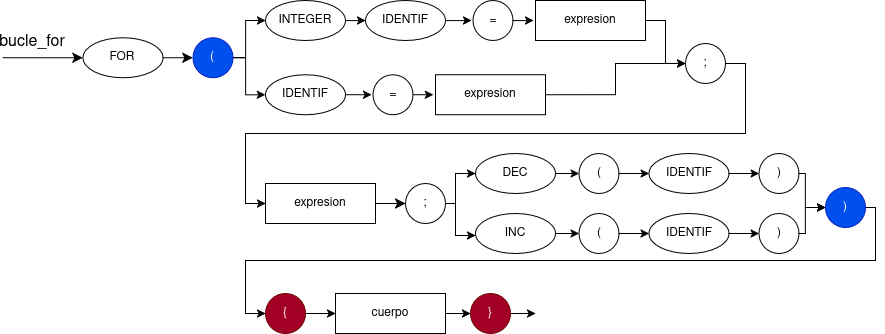

The diagram above was exported from draw.io. Its source (the exported page's mxGraphModel, read from the mxfile embedded in the PNG):
<mxGraphModel dx="-385" dy="-924" grid="1" gridSize="10" guides="1" tooltips="1" connect="1" arrows="1" fold="1" page="1" pageScale="1" pageWidth="827" pageHeight="1169" math="0" shadow="0">
  <root>
    <mxCell id="0" />
    <mxCell id="1" parent="0" />
    <mxCell id="qWlWauTJVM-Ps-hnZYO--130" parent="1" style="text;html=1;whiteSpace=wrap;strokeColor=none;fillColor=none;align=center;verticalAlign=middle;rounded=0;fontSize=16;" value="&lt;div&gt;bucle_for&lt;/div&gt;" vertex="1">
      <mxGeometry height="30" width="60" x="1117.3846153846152" y="1594.1538461538462" as="geometry" />
    </mxCell>
    <mxCell id="qWlWauTJVM-Ps-hnZYO--131" edge="1" parent="1" source="qWlWauTJVM-Ps-hnZYO--132" style="edgeStyle=none;curved=1;rounded=0;orthogonalLoop=1;jettySize=auto;html=1;exitX=1;exitY=0.5;exitDx=0;exitDy=0;entryX=0;entryY=0.5;entryDx=0;entryDy=0;fontSize=12;startSize=8;endSize=8;" target="qWlWauTJVM-Ps-hnZYO--135">
      <mxGeometry relative="1" as="geometry" />
    </mxCell>
    <mxCell id="qWlWauTJVM-Ps-hnZYO--132" parent="1" style="ellipse;whiteSpace=wrap;html=1;" value="FOR" vertex="1">
      <mxGeometry height="40" width="80" x="1197.3846153846152" y="1604.1505128205129" as="geometry" />
    </mxCell>
    <mxCell id="qWlWauTJVM-Ps-hnZYO--133" edge="1" parent="1" source="qWlWauTJVM-Ps-hnZYO--132" style="edgeStyle=none;curved=1;rounded=0;orthogonalLoop=1;jettySize=auto;html=1;exitX=0;exitY=0.5;exitDx=0;exitDy=0;fontSize=12;startSize=8;endSize=8;endArrow=none;endFill=0;startArrow=classic;startFill=1;">
      <mxGeometry relative="1" as="geometry">
        <mxPoint x="1117.3846153846152" y="1624.1505128205129" as="targetPoint" />
      </mxGeometry>
    </mxCell>
    <mxCell id="jAvmw-PDBwPB92yr81rf-20" edge="1" parent="1" source="qWlWauTJVM-Ps-hnZYO--135" style="edgeStyle=orthogonalEdgeStyle;rounded=0;orthogonalLoop=1;jettySize=auto;html=1;exitX=1;exitY=0.5;exitDx=0;exitDy=0;entryX=0;entryY=0.5;entryDx=0;entryDy=0;" target="jAvmw-PDBwPB92yr81rf-6">
      <mxGeometry relative="1" as="geometry">
        <Array as="points">
          <mxPoint x="1360" y="1624" />
          <mxPoint x="1360" y="1587" />
        </Array>
      </mxGeometry>
    </mxCell>
    <mxCell id="jAvmw-PDBwPB92yr81rf-21" edge="1" parent="1" source="qWlWauTJVM-Ps-hnZYO--135" style="edgeStyle=orthogonalEdgeStyle;rounded=0;orthogonalLoop=1;jettySize=auto;html=1;exitX=1;exitY=0.5;exitDx=0;exitDy=0;entryX=0;entryY=0.5;entryDx=0;entryDy=0;" target="jAvmw-PDBwPB92yr81rf-15">
      <mxGeometry relative="1" as="geometry">
        <Array as="points">
          <mxPoint x="1360" y="1624" />
          <mxPoint x="1360" y="1661" />
        </Array>
      </mxGeometry>
    </mxCell>
    <mxCell id="qWlWauTJVM-Ps-hnZYO--135" parent="1" style="ellipse;whiteSpace=wrap;html=1;fillColor=#0050ef;fontColor=#ffffff;strokeColor=#001DBC;" value="(" vertex="1">
      <mxGeometry height="40" width="40" x="1307.3846153846152" y="1604.1538461538462" as="geometry" />
    </mxCell>
    <mxCell id="jAvmw-PDBwPB92yr81rf-53" edge="1" parent="1" source="qWlWauTJVM-Ps-hnZYO--136" style="edgeStyle=orthogonalEdgeStyle;rounded=0;orthogonalLoop=1;jettySize=auto;html=1;exitX=1;exitY=0.5;exitDx=0;exitDy=0;entryX=0;entryY=0.5;entryDx=0;entryDy=0;" target="jAvmw-PDBwPB92yr81rf-3">
      <mxGeometry relative="1" as="geometry" />
    </mxCell>
    <mxCell id="qWlWauTJVM-Ps-hnZYO--136" parent="1" style="ellipse;whiteSpace=wrap;html=1;" value=";" vertex="1">
      <mxGeometry height="40" width="40" x="1800.004615384615" y="1610.003846153846" as="geometry" />
    </mxCell>
    <mxCell id="jAvmw-PDBwPB92yr81rf-41" edge="1" parent="1" source="jAvmw-PDBwPB92yr81rf-1" style="edgeStyle=orthogonalEdgeStyle;rounded=0;orthogonalLoop=1;jettySize=auto;html=1;exitX=1;exitY=0.5;exitDx=0;exitDy=0;entryX=0;entryY=0.5;entryDx=0;entryDy=0;" target="jAvmw-PDBwPB92yr81rf-27">
      <mxGeometry relative="1" as="geometry">
        <Array as="points">
          <mxPoint x="1570" y="1770" />
          <mxPoint x="1570" y="1740" />
        </Array>
      </mxGeometry>
    </mxCell>
    <mxCell id="jAvmw-PDBwPB92yr81rf-1" parent="1" style="ellipse;whiteSpace=wrap;html=1;" value=";" vertex="1">
      <mxGeometry height="40" width="40" x="1519.9999999999998" y="1750" as="geometry" />
    </mxCell>
    <mxCell id="jAvmw-PDBwPB92yr81rf-2" edge="1" parent="1" source="jAvmw-PDBwPB92yr81rf-3" style="edgeStyle=none;curved=1;rounded=0;orthogonalLoop=1;jettySize=auto;html=1;exitX=1;exitY=0.5;exitDx=0;exitDy=0;entryX=0;entryY=0.5;entryDx=0;entryDy=0;fontSize=12;startSize=8;endSize=8;" target="jAvmw-PDBwPB92yr81rf-1">
      <mxGeometry relative="1" as="geometry" />
    </mxCell>
    <mxCell id="jAvmw-PDBwPB92yr81rf-3" parent="1" style="rounded=0;whiteSpace=wrap;html=1;" value="expresion" vertex="1">
      <mxGeometry height="40" width="110" x="1380" y="1750" as="geometry" />
    </mxCell>
    <mxCell id="jAvmw-PDBwPB92yr81rf-10" edge="1" parent="1" source="jAvmw-PDBwPB92yr81rf-6" style="edgeStyle=orthogonalEdgeStyle;rounded=0;orthogonalLoop=1;jettySize=auto;html=1;exitX=1;exitY=0.5;exitDx=0;exitDy=0;entryX=0;entryY=0.5;entryDx=0;entryDy=0;" target="jAvmw-PDBwPB92yr81rf-7">
      <mxGeometry relative="1" as="geometry" />
    </mxCell>
    <mxCell id="jAvmw-PDBwPB92yr81rf-6" parent="1" style="ellipse;whiteSpace=wrap;html=1;" value="INTEGER" vertex="1">
      <mxGeometry height="40" width="80" x="1380" y="1567.08" as="geometry" />
    </mxCell>
    <mxCell id="jAvmw-PDBwPB92yr81rf-7" parent="1" style="ellipse;whiteSpace=wrap;html=1;" value="IDENTIF" vertex="1">
      <mxGeometry height="40" width="80" x="1480" y="1567.08" as="geometry" />
    </mxCell>
    <mxCell id="jAvmw-PDBwPB92yr81rf-8" parent="1" style="ellipse;whiteSpace=wrap;html=1;" value="=" vertex="1">
      <mxGeometry height="40" width="40" x="1587.62" y="1567.08" as="geometry" />
    </mxCell>
    <mxCell id="jAvmw-PDBwPB92yr81rf-22" edge="1" parent="1" source="jAvmw-PDBwPB92yr81rf-9" style="edgeStyle=orthogonalEdgeStyle;rounded=0;orthogonalLoop=1;jettySize=auto;html=1;exitX=1;exitY=0.5;exitDx=0;exitDy=0;entryX=0;entryY=0.5;entryDx=0;entryDy=0;" target="qWlWauTJVM-Ps-hnZYO--136">
      <mxGeometry relative="1" as="geometry" />
    </mxCell>
    <mxCell id="jAvmw-PDBwPB92yr81rf-9" parent="1" style="rounded=0;whiteSpace=wrap;html=1;" value="expresion" vertex="1">
      <mxGeometry height="40" width="110" x="1650" y="1567.08" as="geometry" />
    </mxCell>
    <mxCell id="jAvmw-PDBwPB92yr81rf-11" edge="1" parent="1" source="jAvmw-PDBwPB92yr81rf-7" style="edgeStyle=orthogonalEdgeStyle;rounded=0;orthogonalLoop=1;jettySize=auto;html=1;exitX=1;exitY=0.5;exitDx=0;exitDy=0;entryX=-0.04;entryY=0.479;entryDx=0;entryDy=0;entryPerimeter=0;" target="jAvmw-PDBwPB92yr81rf-8">
      <mxGeometry relative="1" as="geometry" />
    </mxCell>
    <mxCell id="jAvmw-PDBwPB92yr81rf-12" edge="1" parent="1" source="jAvmw-PDBwPB92yr81rf-8" style="edgeStyle=orthogonalEdgeStyle;rounded=0;orthogonalLoop=1;jettySize=auto;html=1;exitX=1;exitY=0.5;exitDx=0;exitDy=0;entryX=-0.018;entryY=0.509;entryDx=0;entryDy=0;entryPerimeter=0;" target="jAvmw-PDBwPB92yr81rf-9">
      <mxGeometry relative="1" as="geometry" />
    </mxCell>
    <mxCell id="jAvmw-PDBwPB92yr81rf-15" parent="1" style="ellipse;whiteSpace=wrap;html=1;" value="IDENTIF" vertex="1">
      <mxGeometry height="40" width="80" x="1380" y="1641.23" as="geometry" />
    </mxCell>
    <mxCell id="jAvmw-PDBwPB92yr81rf-16" parent="1" style="ellipse;whiteSpace=wrap;html=1;" value="=" vertex="1">
      <mxGeometry height="40" width="40" x="1487.62" y="1641.23" as="geometry" />
    </mxCell>
    <mxCell id="jAvmw-PDBwPB92yr81rf-23" edge="1" parent="1" source="jAvmw-PDBwPB92yr81rf-17" style="edgeStyle=orthogonalEdgeStyle;rounded=0;orthogonalLoop=1;jettySize=auto;html=1;exitX=1;exitY=0.5;exitDx=0;exitDy=0;entryX=0;entryY=0.5;entryDx=0;entryDy=0;" target="qWlWauTJVM-Ps-hnZYO--136">
      <mxGeometry relative="1" as="geometry" />
    </mxCell>
    <mxCell id="jAvmw-PDBwPB92yr81rf-17" parent="1" style="rounded=0;whiteSpace=wrap;html=1;" value="expresion" vertex="1">
      <mxGeometry height="40" width="110" x="1550" y="1641.23" as="geometry" />
    </mxCell>
    <mxCell id="jAvmw-PDBwPB92yr81rf-18" edge="1" parent="1" source="jAvmw-PDBwPB92yr81rf-15" style="edgeStyle=orthogonalEdgeStyle;rounded=0;orthogonalLoop=1;jettySize=auto;html=1;exitX=1;exitY=0.5;exitDx=0;exitDy=0;entryX=-0.04;entryY=0.479;entryDx=0;entryDy=0;entryPerimeter=0;" target="jAvmw-PDBwPB92yr81rf-16">
      <mxGeometry relative="1" as="geometry" />
    </mxCell>
    <mxCell id="jAvmw-PDBwPB92yr81rf-19" edge="1" parent="1" source="jAvmw-PDBwPB92yr81rf-16" style="edgeStyle=orthogonalEdgeStyle;rounded=0;orthogonalLoop=1;jettySize=auto;html=1;exitX=1;exitY=0.5;exitDx=0;exitDy=0;entryX=-0.018;entryY=0.509;entryDx=0;entryDy=0;entryPerimeter=0;" target="jAvmw-PDBwPB92yr81rf-17">
      <mxGeometry relative="1" as="geometry" />
    </mxCell>
    <mxCell id="jAvmw-PDBwPB92yr81rf-31" edge="1" parent="1" source="jAvmw-PDBwPB92yr81rf-27" style="edgeStyle=orthogonalEdgeStyle;rounded=0;orthogonalLoop=1;jettySize=auto;html=1;exitX=1;exitY=0.5;exitDx=0;exitDy=0;entryX=0;entryY=0.5;entryDx=0;entryDy=0;" target="jAvmw-PDBwPB92yr81rf-28">
      <mxGeometry relative="1" as="geometry" />
    </mxCell>
    <mxCell id="jAvmw-PDBwPB92yr81rf-27" parent="1" style="ellipse;whiteSpace=wrap;html=1;" value="DEC" vertex="1">
      <mxGeometry height="40" width="80" x="1590" y="1720" as="geometry" />
    </mxCell>
    <mxCell id="jAvmw-PDBwPB92yr81rf-32" edge="1" parent="1" source="jAvmw-PDBwPB92yr81rf-28" style="edgeStyle=orthogonalEdgeStyle;rounded=0;orthogonalLoop=1;jettySize=auto;html=1;exitX=1;exitY=0.5;exitDx=0;exitDy=0;entryX=0;entryY=0.5;entryDx=0;entryDy=0;" target="jAvmw-PDBwPB92yr81rf-30">
      <mxGeometry relative="1" as="geometry" />
    </mxCell>
    <mxCell id="jAvmw-PDBwPB92yr81rf-28" parent="1" style="ellipse;whiteSpace=wrap;html=1;" value="(" vertex="1">
      <mxGeometry height="40" width="40" x="1693.62" y="1720" as="geometry" />
    </mxCell>
    <mxCell id="jAvmw-PDBwPB92yr81rf-44" edge="1" parent="1" source="jAvmw-PDBwPB92yr81rf-29" style="edgeStyle=orthogonalEdgeStyle;rounded=0;orthogonalLoop=1;jettySize=auto;html=1;exitX=1;exitY=0.5;exitDx=0;exitDy=0;entryX=0;entryY=0.5;entryDx=0;entryDy=0;" target="jAvmw-PDBwPB92yr81rf-43">
      <mxGeometry relative="1" as="geometry">
        <Array as="points">
          <mxPoint x="1920" y="1740" />
          <mxPoint x="1920" y="1774" />
        </Array>
      </mxGeometry>
    </mxCell>
    <mxCell id="jAvmw-PDBwPB92yr81rf-29" parent="1" style="ellipse;whiteSpace=wrap;html=1;" value=")" vertex="1">
      <mxGeometry height="40" width="40" x="1873.62" y="1720" as="geometry" />
    </mxCell>
    <mxCell id="jAvmw-PDBwPB92yr81rf-33" edge="1" parent="1" source="jAvmw-PDBwPB92yr81rf-30" style="edgeStyle=orthogonalEdgeStyle;rounded=0;orthogonalLoop=1;jettySize=auto;html=1;exitX=1;exitY=0.5;exitDx=0;exitDy=0;entryX=0;entryY=0.5;entryDx=0;entryDy=0;" target="jAvmw-PDBwPB92yr81rf-29">
      <mxGeometry relative="1" as="geometry" />
    </mxCell>
    <mxCell id="jAvmw-PDBwPB92yr81rf-30" parent="1" style="ellipse;whiteSpace=wrap;html=1;" value="IDENTIF" vertex="1">
      <mxGeometry height="40" width="80" x="1763.62" y="1720" as="geometry" />
    </mxCell>
    <mxCell id="jAvmw-PDBwPB92yr81rf-34" edge="1" parent="1" source="jAvmw-PDBwPB92yr81rf-35" style="edgeStyle=orthogonalEdgeStyle;rounded=0;orthogonalLoop=1;jettySize=auto;html=1;exitX=1;exitY=0.5;exitDx=0;exitDy=0;entryX=0;entryY=0.5;entryDx=0;entryDy=0;" target="jAvmw-PDBwPB92yr81rf-37">
      <mxGeometry relative="1" as="geometry" />
    </mxCell>
    <mxCell id="jAvmw-PDBwPB92yr81rf-35" parent="1" style="ellipse;whiteSpace=wrap;html=1;" value="INC" vertex="1">
      <mxGeometry height="40" width="80" x="1590" y="1780" as="geometry" />
    </mxCell>
    <mxCell id="jAvmw-PDBwPB92yr81rf-36" edge="1" parent="1" source="jAvmw-PDBwPB92yr81rf-37" style="edgeStyle=orthogonalEdgeStyle;rounded=0;orthogonalLoop=1;jettySize=auto;html=1;exitX=1;exitY=0.5;exitDx=0;exitDy=0;entryX=0;entryY=0.5;entryDx=0;entryDy=0;" target="jAvmw-PDBwPB92yr81rf-40">
      <mxGeometry relative="1" as="geometry" />
    </mxCell>
    <mxCell id="jAvmw-PDBwPB92yr81rf-37" parent="1" style="ellipse;whiteSpace=wrap;html=1;" value="(" vertex="1">
      <mxGeometry height="40" width="40" x="1693.62" y="1780" as="geometry" />
    </mxCell>
    <mxCell id="jAvmw-PDBwPB92yr81rf-46" edge="1" parent="1" source="jAvmw-PDBwPB92yr81rf-38" style="edgeStyle=orthogonalEdgeStyle;rounded=0;orthogonalLoop=1;jettySize=auto;html=1;exitX=1;exitY=0.5;exitDx=0;exitDy=0;entryX=0;entryY=0.5;entryDx=0;entryDy=0;" target="jAvmw-PDBwPB92yr81rf-43">
      <mxGeometry relative="1" as="geometry">
        <Array as="points">
          <mxPoint x="1920" y="1800" />
          <mxPoint x="1920" y="1774" />
        </Array>
      </mxGeometry>
    </mxCell>
    <mxCell id="jAvmw-PDBwPB92yr81rf-38" parent="1" style="ellipse;whiteSpace=wrap;html=1;" value=")" vertex="1">
      <mxGeometry height="40" width="40" x="1873.62" y="1780" as="geometry" />
    </mxCell>
    <mxCell id="jAvmw-PDBwPB92yr81rf-39" edge="1" parent="1" source="jAvmw-PDBwPB92yr81rf-40" style="edgeStyle=orthogonalEdgeStyle;rounded=0;orthogonalLoop=1;jettySize=auto;html=1;exitX=1;exitY=0.5;exitDx=0;exitDy=0;entryX=0;entryY=0.5;entryDx=0;entryDy=0;" target="jAvmw-PDBwPB92yr81rf-38">
      <mxGeometry relative="1" as="geometry" />
    </mxCell>
    <mxCell id="jAvmw-PDBwPB92yr81rf-40" parent="1" style="ellipse;whiteSpace=wrap;html=1;" value="IDENTIF" vertex="1">
      <mxGeometry height="40" width="80" x="1763.62" y="1780" as="geometry" />
    </mxCell>
    <mxCell id="jAvmw-PDBwPB92yr81rf-42" edge="1" parent="1" source="jAvmw-PDBwPB92yr81rf-1" style="edgeStyle=orthogonalEdgeStyle;rounded=0;orthogonalLoop=1;jettySize=auto;html=1;exitX=1;exitY=0.5;exitDx=0;exitDy=0;entryX=0.003;entryY=0.549;entryDx=0;entryDy=0;entryPerimeter=0;" target="jAvmw-PDBwPB92yr81rf-35">
      <mxGeometry relative="1" as="geometry">
        <Array as="points">
          <mxPoint x="1570" y="1770" />
          <mxPoint x="1570" y="1802" />
        </Array>
      </mxGeometry>
    </mxCell>
    <mxCell id="jAvmw-PDBwPB92yr81rf-52" edge="1" parent="1" source="jAvmw-PDBwPB92yr81rf-43" style="edgeStyle=orthogonalEdgeStyle;rounded=0;orthogonalLoop=1;jettySize=auto;html=1;exitX=1;exitY=0.5;exitDx=0;exitDy=0;entryX=0;entryY=0.5;entryDx=0;entryDy=0;" target="jAvmw-PDBwPB92yr81rf-48">
      <mxGeometry relative="1" as="geometry">
        <Array as="points">
          <mxPoint x="1990" y="1774" />
          <mxPoint x="1990" y="1827" />
          <mxPoint x="1360" y="1827" />
          <mxPoint x="1360" y="1880" />
        </Array>
      </mxGeometry>
    </mxCell>
    <mxCell id="jAvmw-PDBwPB92yr81rf-43" parent="1" style="ellipse;whiteSpace=wrap;html=1;fillColor=#0050ef;fontColor=#ffffff;strokeColor=#001DBC;" value=")" vertex="1">
      <mxGeometry height="40" width="40" x="1940" y="1754" as="geometry" />
    </mxCell>
    <mxCell id="jAvmw-PDBwPB92yr81rf-51" edge="1" parent="1" source="jAvmw-PDBwPB92yr81rf-47" style="edgeStyle=orthogonalEdgeStyle;rounded=0;orthogonalLoop=1;jettySize=auto;html=1;exitX=1;exitY=0.5;exitDx=0;exitDy=0;entryX=0;entryY=0.5;entryDx=0;entryDy=0;" target="jAvmw-PDBwPB92yr81rf-49">
      <mxGeometry relative="1" as="geometry" />
    </mxCell>
    <mxCell id="jAvmw-PDBwPB92yr81rf-47" parent="1" style="rounded=0;whiteSpace=wrap;html=1;" value="cuerpo" vertex="1">
      <mxGeometry height="40" width="110" x="1450" y="1860" as="geometry" />
    </mxCell>
    <mxCell id="jAvmw-PDBwPB92yr81rf-50" edge="1" parent="1" source="jAvmw-PDBwPB92yr81rf-48" style="edgeStyle=orthogonalEdgeStyle;rounded=0;orthogonalLoop=1;jettySize=auto;html=1;exitX=1;exitY=0.5;exitDx=0;exitDy=0;entryX=0;entryY=0.5;entryDx=0;entryDy=0;" target="jAvmw-PDBwPB92yr81rf-47">
      <mxGeometry relative="1" as="geometry" />
    </mxCell>
    <mxCell id="jAvmw-PDBwPB92yr81rf-48" parent="1" style="ellipse;whiteSpace=wrap;html=1;fillColor=#a20025;fontColor=#ffffff;strokeColor=#6F0000;" value="{" vertex="1">
      <mxGeometry height="40" width="40" x="1380" y="1860" as="geometry" />
    </mxCell>
    <mxCell id="jAvmw-PDBwPB92yr81rf-54" edge="1" parent="1" source="jAvmw-PDBwPB92yr81rf-49" style="edgeStyle=orthogonalEdgeStyle;rounded=0;orthogonalLoop=1;jettySize=auto;html=1;exitX=1;exitY=0.5;exitDx=0;exitDy=0;">
      <mxGeometry relative="1" as="geometry">
        <mxPoint x="1650" y="1879.9583333333335" as="targetPoint" />
      </mxGeometry>
    </mxCell>
    <mxCell id="jAvmw-PDBwPB92yr81rf-49" parent="1" style="ellipse;whiteSpace=wrap;html=1;fillColor=#a20025;fontColor=#ffffff;strokeColor=#6F0000;" value="}" vertex="1">
      <mxGeometry height="40" width="40" x="1585" y="1860" as="geometry" />
    </mxCell>
  </root>
</mxGraphModel>